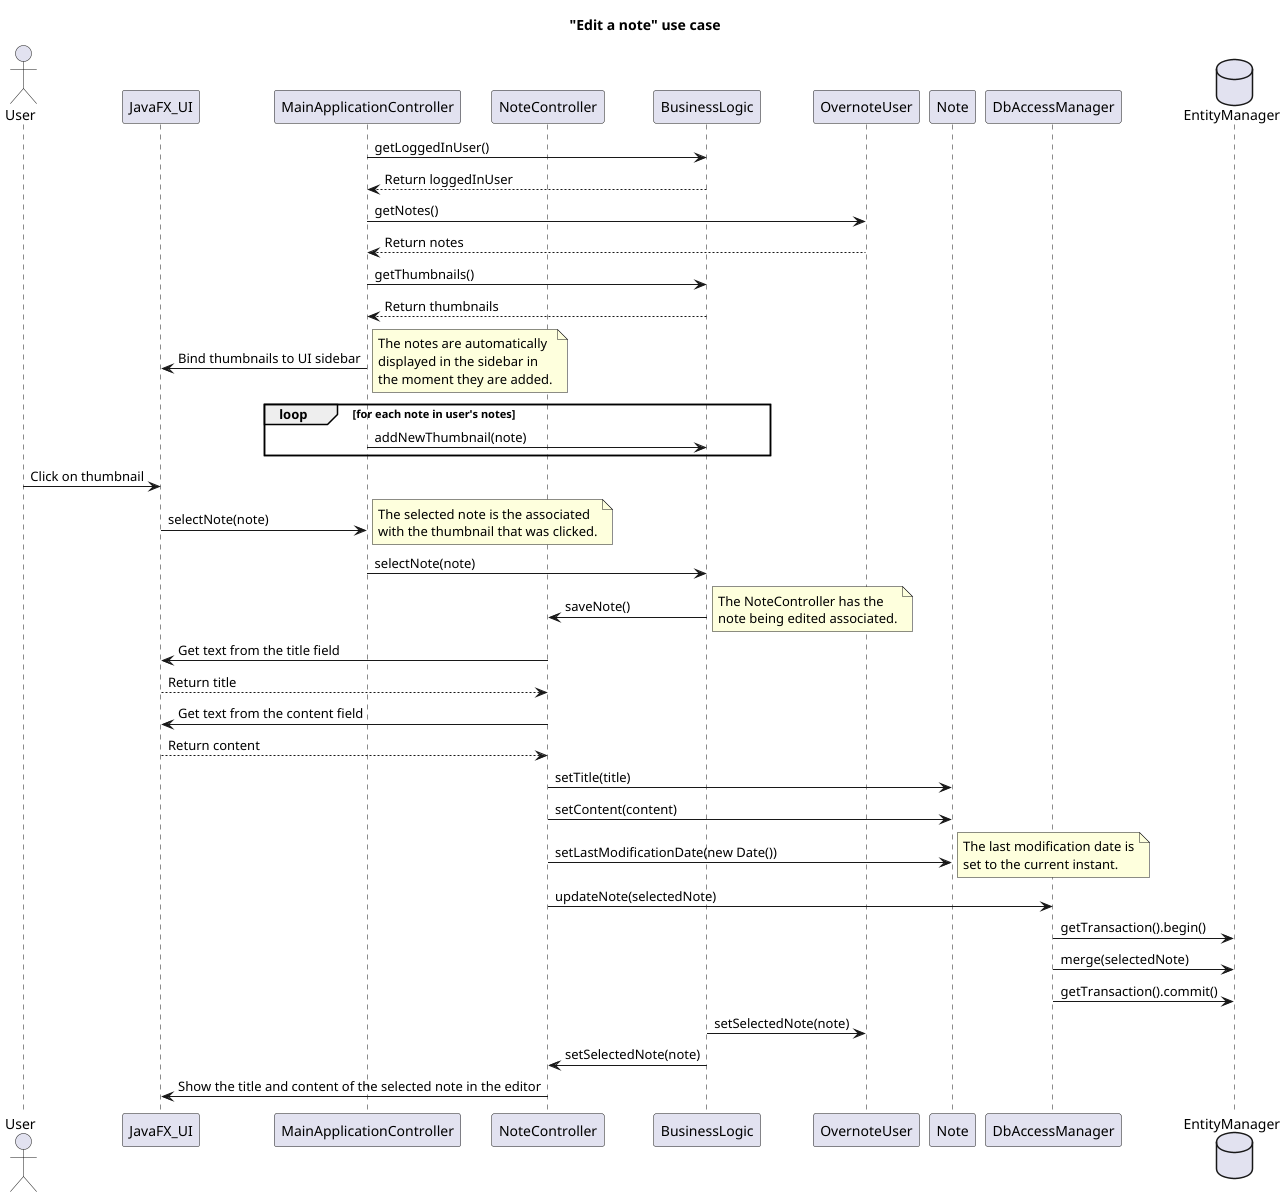

The diagram above was rendered by PlantUML. Its source (embedded in the PNG):
@startuml
title "Edit a note" use case

actor User
participant JavaFX_UI as UI
participant MainApplicationController
participant NoteController
participant BusinessLogic
participant OvernoteUser
participant Note
participant DbAccessManager
database EntityManager

MainApplicationController -> BusinessLogic: getLoggedInUser()
BusinessLogic --> MainApplicationController: Return loggedInUser
MainApplicationController -> OvernoteUser: getNotes()
OvernoteUser --> MainApplicationController: Return notes

MainApplicationController ->  BusinessLogic: getThumbnails()
BusinessLogic --> MainApplicationController: Return thumbnails
MainApplicationController -> UI: Bind thumbnails to UI sidebar

note right
    The notes are automatically
    displayed in the sidebar in
    the moment they are added.
end note

loop for each note in user's notes
    MainApplicationController -> BusinessLogic: addNewThumbnail(note)
end loop

User -> UI: Click on thumbnail
UI -> MainApplicationController: selectNote(note)
note right
    The selected note is the associated
    with the thumbnail that was clicked.
end note

MainApplicationController -> BusinessLogic: selectNote(note)
BusinessLogic -> NoteController: saveNote()
note right
    The NoteController has the
    note being edited associated.
end note
NoteController -> UI: Get text from the title field
UI --> NoteController: Return title
NoteController -> UI: Get text from the content field
UI --> NoteController: Return content
NoteController -> Note: setTitle(title)
NoteController -> Note: setContent(content)
NoteController -> Note: setLastModificationDate(new Date())
note right
    The last modification date is
    set to the current instant.
end note

NoteController -> DbAccessManager: updateNote(selectedNote)
DbAccessManager -> EntityManager: getTransaction().begin()
DbAccessManager -> EntityManager: merge(selectedNote)
DbAccessManager -> EntityManager: getTransaction().commit()

BusinessLogic -> OvernoteUser: setSelectedNote(note)
BusinessLogic -> NoteController: setSelectedNote(note)
NoteController -> UI: Show the title and content of the selected note in the editor


@enduml